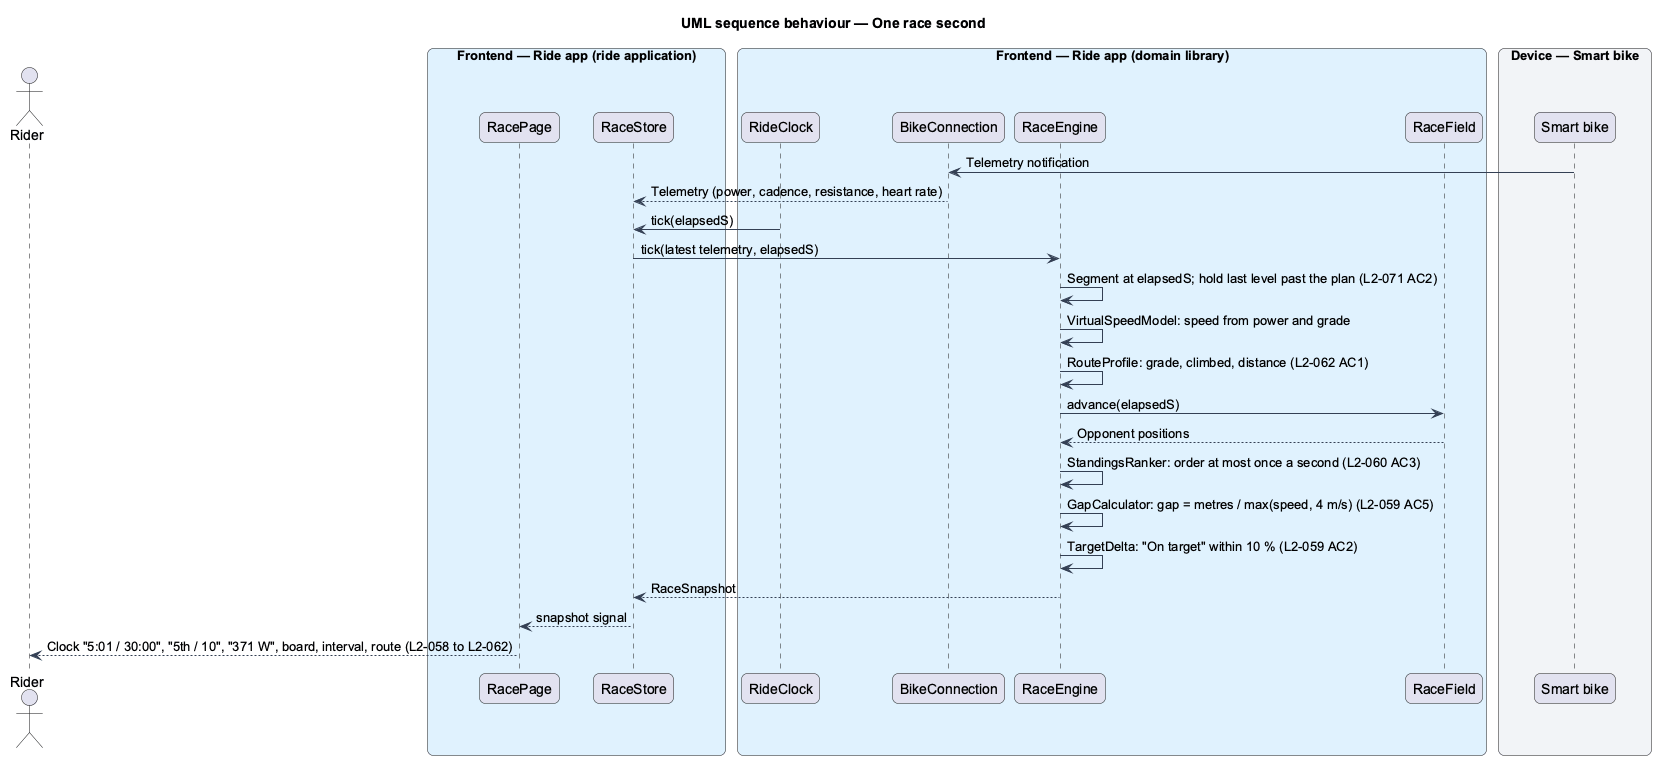

The diagram above was rendered by PlantUML. Its source (embedded in the PNG):
@startuml
title UML sequence behaviour — One race second
skinparam backgroundColor #FFFFFF
skinparam shadowing false
skinparam roundcorner 12
skinparam defaultFontName Arial
skinparam ArrowColor #344054
skinparam rectangle {
  BorderColor #344054
  FontColor #101828
}
skinparam package {
  BorderColor #667085
  FontColor #101828
  BackgroundColor #F9FAFB
}
actor "Rider" as actor
box "Frontend — Ride app (ride application)" #E0F2FE
  participant "RacePage" as page
  participant "RaceStore" as store
end box
box "Frontend — Ride app (domain library)" #E0F2FE
  participant "RideClock" as clock
  participant "BikeConnection" as conn
  participant "RaceEngine" as engine
  participant "RaceField" as field
end box
box "Device — Smart bike" #F2F4F7
  participant "Smart bike" as bike
end box
bike -> conn : Telemetry notification
conn --> store : Telemetry (power, cadence, resistance, heart rate)
clock -> store : tick(elapsedS)
store -> engine : tick(latest telemetry, elapsedS)
engine -> engine : Segment at elapsedS; hold last level past the plan (L2-071 AC2)
engine -> engine : VirtualSpeedModel: speed from power and grade
engine -> engine : RouteProfile: grade, climbed, distance (L2-062 AC1)
engine -> field : advance(elapsedS)
field --> engine : Opponent positions
engine -> engine : StandingsRanker: order at most once a second (L2-060 AC3)
engine -> engine : GapCalculator: gap = metres / max(speed, 4 m/s) (L2-059 AC5)
engine -> engine : TargetDelta: "On target" within 10 % (L2-059 AC2)
engine --> store : RaceSnapshot
store --> page : snapshot signal
page --> actor : Clock "5:01 / 30:00", "5th / 10", "371 W", board, interval, route (L2-058 to L2-062)
@enduml